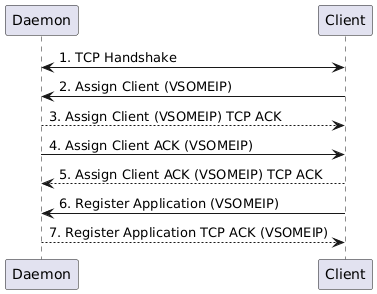

The diagram above was rendered by PlantUML. Its source (embedded in the PNG):
@startuml
Daemon <-> Client: 1. TCP Handshake
Client -> Daemon: 2. Assign Client (VSOMEIP)
Daemon --> Client: 3. Assign Client (VSOMEIP) TCP ACK
Daemon -> Client: 4. Assign Client ACK (VSOMEIP)
Client --> Daemon: 5. Assign Client ACK (VSOMEIP) TCP ACK
Client -> Daemon: 6. Register Application (VSOMEIP)
Daemon --> Client: 7. Register Application TCP ACK (VSOMEIP)
@enduml